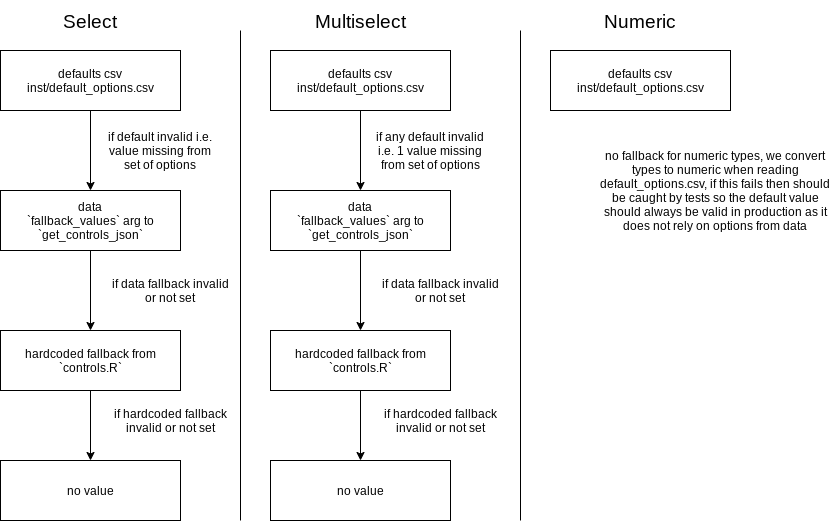

The diagram above was exported from draw.io. Its source (the exported page's mxGraphModel, read from the mxfile embedded in the PNG):
<mxGraphModel dx="1102" dy="851" grid="1" gridSize="10" guides="1" tooltips="1" connect="1" arrows="1" fold="1" page="1" pageScale="1" pageWidth="3300" pageHeight="4681" math="0" shadow="0">
  <root>
    <mxCell id="0" />
    <mxCell id="1" parent="0" />
    <mxCell id="_IUY2LXdHyDldZUs9Qlj-51" value="defaults csv&lt;br&gt;inst/default_options.csv" style="rounded=0;whiteSpace=wrap;html=1;" vertex="1" parent="1">
      <mxGeometry x="280" y="220" width="180" height="60" as="geometry" />
    </mxCell>
    <mxCell id="_IUY2LXdHyDldZUs9Qlj-52" value="data&lt;br&gt;`fallback_values` arg to `get_controls_json`" style="rounded=0;whiteSpace=wrap;html=1;" vertex="1" parent="1">
      <mxGeometry x="280" y="360" width="180" height="60" as="geometry" />
    </mxCell>
    <mxCell id="_IUY2LXdHyDldZUs9Qlj-53" value="hardcoded fallback from&lt;br&gt;`controls.R`" style="rounded=0;whiteSpace=wrap;html=1;" vertex="1" parent="1">
      <mxGeometry x="280" y="500" width="180" height="60" as="geometry" />
    </mxCell>
    <mxCell id="_IUY2LXdHyDldZUs9Qlj-54" value="no value" style="rounded=0;whiteSpace=wrap;html=1;" vertex="1" parent="1">
      <mxGeometry x="280" y="630" width="180" height="60" as="geometry" />
    </mxCell>
    <mxCell id="_IUY2LXdHyDldZUs9Qlj-55" value="" style="endArrow=classic;html=1;exitX=0.5;exitY=1;exitDx=0;exitDy=0;entryX=0.5;entryY=0;entryDx=0;entryDy=0;" edge="1" parent="1" source="_IUY2LXdHyDldZUs9Qlj-51" target="_IUY2LXdHyDldZUs9Qlj-52">
      <mxGeometry width="50" height="50" relative="1" as="geometry">
        <mxPoint x="640" y="590" as="sourcePoint" />
        <mxPoint x="690" y="540" as="targetPoint" />
      </mxGeometry>
    </mxCell>
    <mxCell id="_IUY2LXdHyDldZUs9Qlj-56" value="" style="endArrow=classic;html=1;exitX=0.5;exitY=1;exitDx=0;exitDy=0;entryX=0.5;entryY=0;entryDx=0;entryDy=0;" edge="1" parent="1" source="_IUY2LXdHyDldZUs9Qlj-52" target="_IUY2LXdHyDldZUs9Qlj-53">
      <mxGeometry width="50" height="50" relative="1" as="geometry">
        <mxPoint x="535" y="910" as="sourcePoint" />
        <mxPoint x="645" y="910" as="targetPoint" />
      </mxGeometry>
    </mxCell>
    <mxCell id="_IUY2LXdHyDldZUs9Qlj-57" value="" style="endArrow=classic;html=1;exitX=0.5;exitY=1;exitDx=0;exitDy=0;entryX=0.5;entryY=0;entryDx=0;entryDy=0;" edge="1" parent="1" source="_IUY2LXdHyDldZUs9Qlj-53" target="_IUY2LXdHyDldZUs9Qlj-54">
      <mxGeometry width="50" height="50" relative="1" as="geometry">
        <mxPoint x="690" y="830" as="sourcePoint" />
        <mxPoint x="780" y="830" as="targetPoint" />
      </mxGeometry>
    </mxCell>
    <mxCell id="_IUY2LXdHyDldZUs9Qlj-58" value="if default invalid i.e. value missing from set of options" style="text;html=1;strokeColor=none;fillColor=none;align=center;verticalAlign=middle;whiteSpace=wrap;rounded=0;" vertex="1" parent="1">
      <mxGeometry x="380" y="300" width="120" height="40" as="geometry" />
    </mxCell>
    <mxCell id="_IUY2LXdHyDldZUs9Qlj-59" value="if data fallback invalid or not set" style="text;html=1;strokeColor=none;fillColor=none;align=center;verticalAlign=middle;whiteSpace=wrap;rounded=0;" vertex="1" parent="1">
      <mxGeometry x="390" y="440" width="120" height="40" as="geometry" />
    </mxCell>
    <mxCell id="_IUY2LXdHyDldZUs9Qlj-60" value="if hardcoded fallback invalid or not set" style="text;html=1;strokeColor=none;fillColor=none;align=center;verticalAlign=middle;whiteSpace=wrap;rounded=0;" vertex="1" parent="1">
      <mxGeometry x="390" y="570" width="120" height="40" as="geometry" />
    </mxCell>
    <mxCell id="_IUY2LXdHyDldZUs9Qlj-71" value="&lt;font style=&quot;font-size: 19px&quot;&gt;Select&lt;/font&gt;" style="text;html=1;strokeColor=none;fillColor=none;align=center;verticalAlign=middle;whiteSpace=wrap;rounded=0;" vertex="1" parent="1">
      <mxGeometry x="325" y="170" width="90" height="40" as="geometry" />
    </mxCell>
    <mxCell id="_IUY2LXdHyDldZUs9Qlj-72" value="defaults csv&lt;br&gt;inst/default_options.csv" style="rounded=0;whiteSpace=wrap;html=1;" vertex="1" parent="1">
      <mxGeometry x="550" y="220" width="180" height="60" as="geometry" />
    </mxCell>
    <mxCell id="_IUY2LXdHyDldZUs9Qlj-73" value="data&lt;br&gt;`fallback_values` arg to `get_controls_json`" style="rounded=0;whiteSpace=wrap;html=1;" vertex="1" parent="1">
      <mxGeometry x="550" y="360" width="180" height="60" as="geometry" />
    </mxCell>
    <mxCell id="_IUY2LXdHyDldZUs9Qlj-74" value="hardcoded fallback from&lt;br&gt;`controls.R`" style="rounded=0;whiteSpace=wrap;html=1;" vertex="1" parent="1">
      <mxGeometry x="550" y="500" width="180" height="60" as="geometry" />
    </mxCell>
    <mxCell id="_IUY2LXdHyDldZUs9Qlj-75" value="no value" style="rounded=0;whiteSpace=wrap;html=1;" vertex="1" parent="1">
      <mxGeometry x="550" y="630" width="180" height="60" as="geometry" />
    </mxCell>
    <mxCell id="_IUY2LXdHyDldZUs9Qlj-76" value="" style="endArrow=classic;html=1;exitX=0.5;exitY=1;exitDx=0;exitDy=0;entryX=0.5;entryY=0;entryDx=0;entryDy=0;" edge="1" parent="1" source="_IUY2LXdHyDldZUs9Qlj-72" target="_IUY2LXdHyDldZUs9Qlj-73">
      <mxGeometry width="50" height="50" relative="1" as="geometry">
        <mxPoint x="910" y="590" as="sourcePoint" />
        <mxPoint x="960" y="540" as="targetPoint" />
      </mxGeometry>
    </mxCell>
    <mxCell id="_IUY2LXdHyDldZUs9Qlj-77" value="" style="endArrow=classic;html=1;exitX=0.5;exitY=1;exitDx=0;exitDy=0;entryX=0.5;entryY=0;entryDx=0;entryDy=0;" edge="1" parent="1" source="_IUY2LXdHyDldZUs9Qlj-73" target="_IUY2LXdHyDldZUs9Qlj-74">
      <mxGeometry width="50" height="50" relative="1" as="geometry">
        <mxPoint x="805" y="910" as="sourcePoint" />
        <mxPoint x="915" y="910" as="targetPoint" />
      </mxGeometry>
    </mxCell>
    <mxCell id="_IUY2LXdHyDldZUs9Qlj-78" value="" style="endArrow=classic;html=1;exitX=0.5;exitY=1;exitDx=0;exitDy=0;entryX=0.5;entryY=0;entryDx=0;entryDy=0;" edge="1" parent="1" source="_IUY2LXdHyDldZUs9Qlj-74" target="_IUY2LXdHyDldZUs9Qlj-75">
      <mxGeometry width="50" height="50" relative="1" as="geometry">
        <mxPoint x="960" y="830" as="sourcePoint" />
        <mxPoint x="1050" y="830" as="targetPoint" />
      </mxGeometry>
    </mxCell>
    <mxCell id="_IUY2LXdHyDldZUs9Qlj-79" value="if any default invalid i.e. 1 value missing from set of options" style="text;html=1;strokeColor=none;fillColor=none;align=center;verticalAlign=middle;whiteSpace=wrap;rounded=0;" vertex="1" parent="1">
      <mxGeometry x="650" y="300" width="120" height="40" as="geometry" />
    </mxCell>
    <mxCell id="_IUY2LXdHyDldZUs9Qlj-80" value="if data fallback invalid or not set" style="text;html=1;strokeColor=none;fillColor=none;align=center;verticalAlign=middle;whiteSpace=wrap;rounded=0;" vertex="1" parent="1">
      <mxGeometry x="660" y="440" width="120" height="40" as="geometry" />
    </mxCell>
    <mxCell id="_IUY2LXdHyDldZUs9Qlj-81" value="if hardcoded fallback invalid or not set" style="text;html=1;strokeColor=none;fillColor=none;align=center;verticalAlign=middle;whiteSpace=wrap;rounded=0;" vertex="1" parent="1">
      <mxGeometry x="660" y="570" width="120" height="40" as="geometry" />
    </mxCell>
    <mxCell id="_IUY2LXdHyDldZUs9Qlj-82" value="&lt;font style=&quot;font-size: 19px&quot;&gt;Multiselect&lt;/font&gt;" style="text;html=1;strokeColor=none;fillColor=none;align=center;verticalAlign=middle;whiteSpace=wrap;rounded=0;" vertex="1" parent="1">
      <mxGeometry x="595" y="170" width="90" height="40" as="geometry" />
    </mxCell>
    <mxCell id="_IUY2LXdHyDldZUs9Qlj-83" value="" style="endArrow=none;html=1;" edge="1" parent="1">
      <mxGeometry width="50" height="50" relative="1" as="geometry">
        <mxPoint x="520" y="690" as="sourcePoint" />
        <mxPoint x="520" y="200" as="targetPoint" />
      </mxGeometry>
    </mxCell>
    <mxCell id="_IUY2LXdHyDldZUs9Qlj-84" value="defaults csv&lt;br&gt;inst/default_options.csv" style="rounded=0;whiteSpace=wrap;html=1;" vertex="1" parent="1">
      <mxGeometry x="830" y="220" width="180" height="60" as="geometry" />
    </mxCell>
    <mxCell id="_IUY2LXdHyDldZUs9Qlj-94" value="&lt;font style=&quot;font-size: 19px&quot;&gt;Numeric&lt;/font&gt;" style="text;html=1;strokeColor=none;fillColor=none;align=center;verticalAlign=middle;whiteSpace=wrap;rounded=0;" vertex="1" parent="1">
      <mxGeometry x="875" y="170" width="90" height="40" as="geometry" />
    </mxCell>
    <mxCell id="_IUY2LXdHyDldZUs9Qlj-95" value="" style="endArrow=none;html=1;" edge="1" parent="1">
      <mxGeometry width="50" height="50" relative="1" as="geometry">
        <mxPoint x="800" y="690" as="sourcePoint" />
        <mxPoint x="800" y="200" as="targetPoint" />
      </mxGeometry>
    </mxCell>
    <mxCell id="_IUY2LXdHyDldZUs9Qlj-96" value="no fallback for numeric types, we convert types to numeric when reading default_options.csv, if this fails then should be caught by tests so the default value should always be valid in production as it does not rely on options from data" style="text;html=1;strokeColor=none;fillColor=none;align=center;verticalAlign=middle;whiteSpace=wrap;rounded=0;" vertex="1" parent="1">
      <mxGeometry x="875" y="290" width="240" height="140" as="geometry" />
    </mxCell>
  </root>
</mxGraphModel>